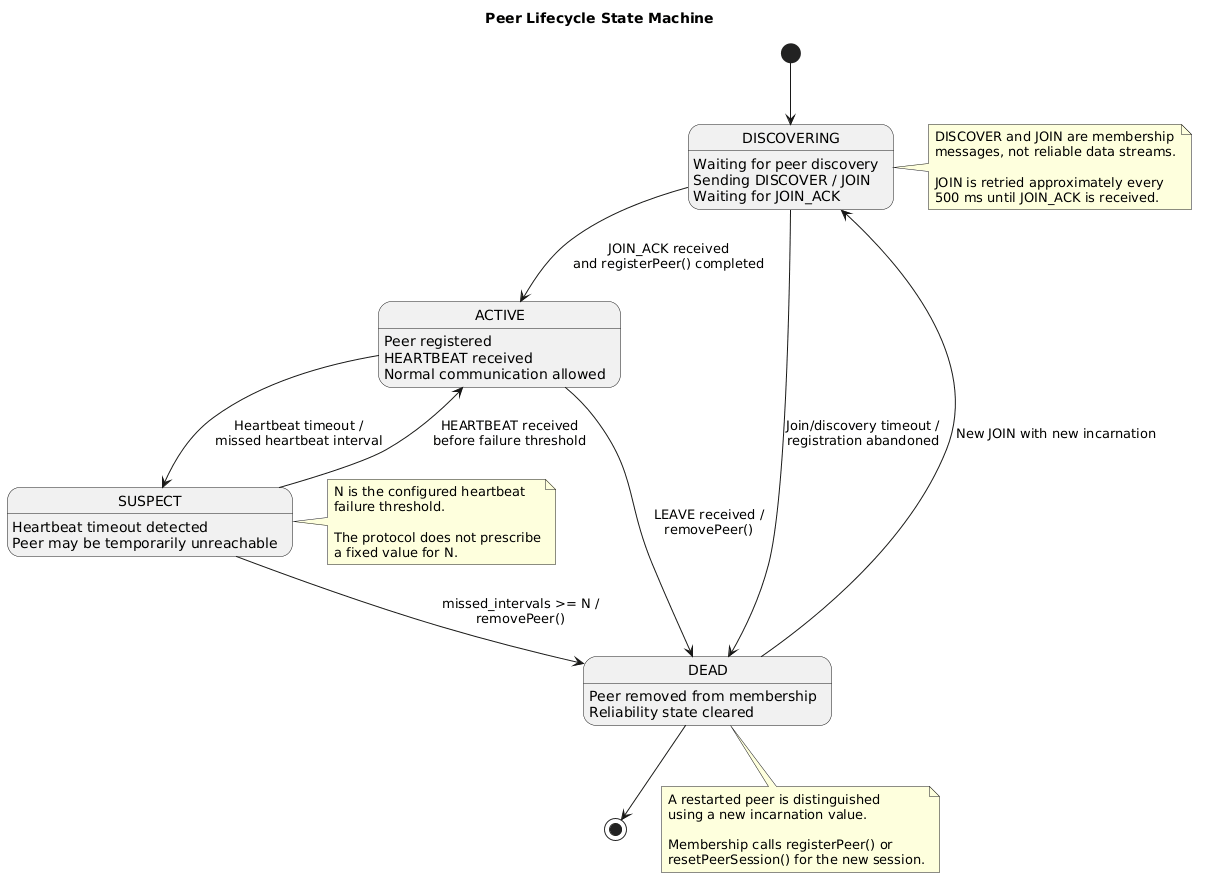

The diagram above was rendered by PlantUML. Its source (embedded in the PNG):
@startuml
title Peer Lifecycle State Machine

[*] --> DISCOVERING

state DISCOVERING
state ACTIVE
state SUSPECT
state DEAD

DISCOVERING : Waiting for peer discovery
DISCOVERING : Sending DISCOVER / JOIN
DISCOVERING : Waiting for JOIN_ACK

ACTIVE : Peer registered
ACTIVE : HEARTBEAT received
ACTIVE : Normal communication allowed

SUSPECT : Heartbeat timeout detected
SUSPECT : Peer may be temporarily unreachable

DEAD : Peer removed from membership
DEAD : Reliability state cleared

DISCOVERING --> ACTIVE : JOIN_ACK received\nand registerPeer() completed

ACTIVE --> SUSPECT : Heartbeat timeout /\nmissed heartbeat interval

SUSPECT --> ACTIVE : HEARTBEAT received\nbefore failure threshold

SUSPECT --> DEAD : missed_intervals >= N /\nremovePeer()

ACTIVE --> DEAD : LEAVE received /\nremovePeer()

DISCOVERING --> DEAD : Join/discovery timeout /\nregistration abandoned

DEAD --> DISCOVERING : New JOIN with new incarnation

DEAD --> [*]

note right of DISCOVERING
  DISCOVER and JOIN are membership
  messages, not reliable data streams.

  JOIN is retried approximately every
  500 ms until JOIN_ACK is received.
end note

note right of SUSPECT
  N is the configured heartbeat
  failure threshold.

  The protocol does not prescribe
  a fixed value for N.
end note

note bottom of DEAD
  A restarted peer is distinguished
  using a new incarnation value.

  Membership calls registerPeer() or
  resetPeerSession() for the new session.
end note
@enduml